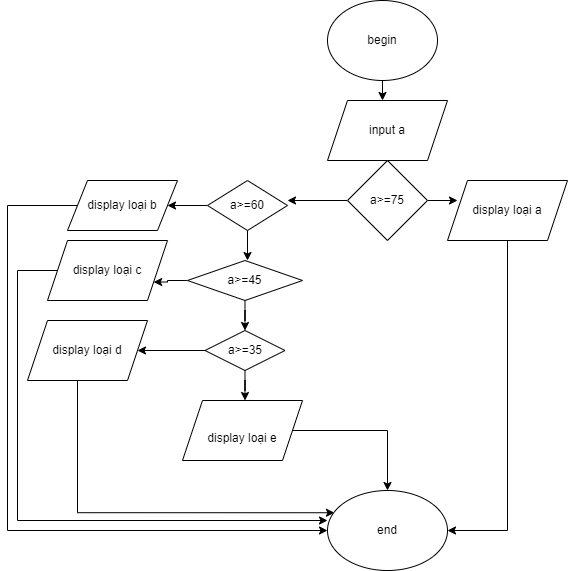

The diagram above was exported from draw.io. Its source (the exported page's mxGraphModel, read from the mxfile embedded in the PNG):
<mxGraphModel dx="1865" dy="513" grid="1" gridSize="10" guides="1" tooltips="1" connect="1" arrows="1" fold="1" page="1" pageScale="1" pageWidth="827" pageHeight="1169" math="0" shadow="0">
  <root>
    <mxCell id="0" />
    <mxCell id="1" parent="0" />
    <mxCell id="K8F9b4zHwhcNuVANUpEM-3" style="edgeStyle=orthogonalEdgeStyle;rounded=0;orthogonalLoop=1;jettySize=auto;html=1;exitX=0.5;exitY=1;exitDx=0;exitDy=0;" parent="1" source="K8F9b4zHwhcNuVANUpEM-1" edge="1">
      <mxGeometry relative="1" as="geometry">
        <mxPoint x="375" y="120" as="targetPoint" />
      </mxGeometry>
    </mxCell>
    <mxCell id="K8F9b4zHwhcNuVANUpEM-1" value="begin&lt;br&gt;" style="ellipse;whiteSpace=wrap;html=1;" parent="1" vertex="1">
      <mxGeometry x="320" y="20" width="110" height="80" as="geometry" />
    </mxCell>
    <mxCell id="X8-Wx9xX-9aewlWEBqsY-37" value="input a&lt;br&gt;" style="shape=parallelogram;perimeter=parallelogramPerimeter;whiteSpace=wrap;html=1;fixedSize=1;" vertex="1" parent="1">
      <mxGeometry x="320" y="120" width="120" height="60" as="geometry" />
    </mxCell>
    <mxCell id="X8-Wx9xX-9aewlWEBqsY-39" style="edgeStyle=orthogonalEdgeStyle;rounded=0;orthogonalLoop=1;jettySize=auto;html=1;" edge="1" parent="1" source="X8-Wx9xX-9aewlWEBqsY-38">
      <mxGeometry relative="1" as="geometry">
        <mxPoint x="450" y="220" as="targetPoint" />
      </mxGeometry>
    </mxCell>
    <mxCell id="X8-Wx9xX-9aewlWEBqsY-41" style="edgeStyle=orthogonalEdgeStyle;rounded=0;orthogonalLoop=1;jettySize=auto;html=1;" edge="1" parent="1" source="X8-Wx9xX-9aewlWEBqsY-38">
      <mxGeometry relative="1" as="geometry">
        <mxPoint x="280" y="220" as="targetPoint" />
      </mxGeometry>
    </mxCell>
    <mxCell id="X8-Wx9xX-9aewlWEBqsY-38" value="a&amp;gt;=75" style="rhombus;whiteSpace=wrap;html=1;" vertex="1" parent="1">
      <mxGeometry x="340" y="180" width="80" height="80" as="geometry" />
    </mxCell>
    <mxCell id="X8-Wx9xX-9aewlWEBqsY-62" style="edgeStyle=orthogonalEdgeStyle;rounded=0;orthogonalLoop=1;jettySize=auto;html=1;entryX=1;entryY=0.5;entryDx=0;entryDy=0;" edge="1" parent="1" source="X8-Wx9xX-9aewlWEBqsY-40" target="X8-Wx9xX-9aewlWEBqsY-60">
      <mxGeometry relative="1" as="geometry" />
    </mxCell>
    <mxCell id="X8-Wx9xX-9aewlWEBqsY-40" value="display loại a&lt;br&gt;" style="shape=parallelogram;perimeter=parallelogramPerimeter;whiteSpace=wrap;html=1;fixedSize=1;" vertex="1" parent="1">
      <mxGeometry x="440" y="200" width="120" height="60" as="geometry" />
    </mxCell>
    <mxCell id="X8-Wx9xX-9aewlWEBqsY-43" style="edgeStyle=orthogonalEdgeStyle;rounded=0;orthogonalLoop=1;jettySize=auto;html=1;exitX=0;exitY=0.5;exitDx=0;exitDy=0;entryX=1;entryY=0.5;entryDx=0;entryDy=0;" edge="1" parent="1" source="X8-Wx9xX-9aewlWEBqsY-42" target="X8-Wx9xX-9aewlWEBqsY-45">
      <mxGeometry relative="1" as="geometry">
        <mxPoint x="180" y="220" as="targetPoint" />
      </mxGeometry>
    </mxCell>
    <mxCell id="X8-Wx9xX-9aewlWEBqsY-47" style="edgeStyle=orthogonalEdgeStyle;rounded=0;orthogonalLoop=1;jettySize=auto;html=1;" edge="1" parent="1" source="X8-Wx9xX-9aewlWEBqsY-42">
      <mxGeometry relative="1" as="geometry">
        <mxPoint x="240" y="280" as="targetPoint" />
      </mxGeometry>
    </mxCell>
    <mxCell id="X8-Wx9xX-9aewlWEBqsY-42" value="a&amp;gt;=60" style="rhombus;whiteSpace=wrap;html=1;" vertex="1" parent="1">
      <mxGeometry x="200" y="200" width="80" height="50" as="geometry" />
    </mxCell>
    <mxCell id="X8-Wx9xX-9aewlWEBqsY-61" style="edgeStyle=orthogonalEdgeStyle;rounded=0;orthogonalLoop=1;jettySize=auto;html=1;" edge="1" parent="1" source="X8-Wx9xX-9aewlWEBqsY-45" target="X8-Wx9xX-9aewlWEBqsY-60">
      <mxGeometry relative="1" as="geometry">
        <mxPoint y="580" as="targetPoint" />
        <Array as="points">
          <mxPoint y="225" />
          <mxPoint y="550" />
        </Array>
      </mxGeometry>
    </mxCell>
    <mxCell id="X8-Wx9xX-9aewlWEBqsY-45" value="display loại b" style="shape=parallelogram;perimeter=parallelogramPerimeter;whiteSpace=wrap;html=1;fixedSize=1;" vertex="1" parent="1">
      <mxGeometry x="60" y="200" width="110" height="50" as="geometry" />
    </mxCell>
    <mxCell id="X8-Wx9xX-9aewlWEBqsY-49" style="edgeStyle=orthogonalEdgeStyle;rounded=0;orthogonalLoop=1;jettySize=auto;html=1;entryX=1;entryY=0.75;entryDx=0;entryDy=0;" edge="1" parent="1" source="X8-Wx9xX-9aewlWEBqsY-48" target="X8-Wx9xX-9aewlWEBqsY-50">
      <mxGeometry relative="1" as="geometry">
        <mxPoint x="160" y="300" as="targetPoint" />
      </mxGeometry>
    </mxCell>
    <mxCell id="X8-Wx9xX-9aewlWEBqsY-51" style="edgeStyle=orthogonalEdgeStyle;rounded=0;orthogonalLoop=1;jettySize=auto;html=1;" edge="1" parent="1" source="X8-Wx9xX-9aewlWEBqsY-48">
      <mxGeometry relative="1" as="geometry">
        <mxPoint x="237.5" y="350" as="targetPoint" />
      </mxGeometry>
    </mxCell>
    <mxCell id="X8-Wx9xX-9aewlWEBqsY-48" value="a&amp;gt;=45" style="rhombus;whiteSpace=wrap;html=1;" vertex="1" parent="1">
      <mxGeometry x="180" y="280" width="115" height="40" as="geometry" />
    </mxCell>
    <mxCell id="X8-Wx9xX-9aewlWEBqsY-64" style="edgeStyle=orthogonalEdgeStyle;rounded=0;orthogonalLoop=1;jettySize=auto;html=1;entryX=0;entryY=0.375;entryDx=0;entryDy=0;entryPerimeter=0;" edge="1" parent="1" source="X8-Wx9xX-9aewlWEBqsY-50" target="X8-Wx9xX-9aewlWEBqsY-60">
      <mxGeometry relative="1" as="geometry">
        <Array as="points">
          <mxPoint x="10" y="290" />
          <mxPoint x="10" y="540" />
        </Array>
      </mxGeometry>
    </mxCell>
    <mxCell id="X8-Wx9xX-9aewlWEBqsY-50" value="display loại c" style="shape=parallelogram;perimeter=parallelogramPerimeter;whiteSpace=wrap;html=1;fixedSize=1;" vertex="1" parent="1">
      <mxGeometry x="40" y="260" width="120" height="60" as="geometry" />
    </mxCell>
    <mxCell id="X8-Wx9xX-9aewlWEBqsY-53" style="edgeStyle=orthogonalEdgeStyle;rounded=0;orthogonalLoop=1;jettySize=auto;html=1;entryX=1;entryY=0.5;entryDx=0;entryDy=0;" edge="1" parent="1" source="X8-Wx9xX-9aewlWEBqsY-52" target="X8-Wx9xX-9aewlWEBqsY-54">
      <mxGeometry relative="1" as="geometry">
        <mxPoint x="160" y="370" as="targetPoint" />
      </mxGeometry>
    </mxCell>
    <mxCell id="X8-Wx9xX-9aewlWEBqsY-58" style="edgeStyle=orthogonalEdgeStyle;rounded=0;orthogonalLoop=1;jettySize=auto;html=1;" edge="1" parent="1" source="X8-Wx9xX-9aewlWEBqsY-52">
      <mxGeometry relative="1" as="geometry">
        <mxPoint x="237.5" y="420" as="targetPoint" />
      </mxGeometry>
    </mxCell>
    <mxCell id="X8-Wx9xX-9aewlWEBqsY-52" value="a&amp;gt;=35" style="rhombus;whiteSpace=wrap;html=1;" vertex="1" parent="1">
      <mxGeometry x="197.5" y="350" width="80" height="40" as="geometry" />
    </mxCell>
    <mxCell id="X8-Wx9xX-9aewlWEBqsY-66" style="edgeStyle=orthogonalEdgeStyle;rounded=0;orthogonalLoop=1;jettySize=auto;html=1;entryX=0.058;entryY=0.278;entryDx=0;entryDy=0;entryPerimeter=0;" edge="1" parent="1" source="X8-Wx9xX-9aewlWEBqsY-54" target="X8-Wx9xX-9aewlWEBqsY-60">
      <mxGeometry relative="1" as="geometry">
        <Array as="points">
          <mxPoint x="70" y="532" />
        </Array>
      </mxGeometry>
    </mxCell>
    <mxCell id="X8-Wx9xX-9aewlWEBqsY-54" value="display loại d" style="shape=parallelogram;perimeter=parallelogramPerimeter;whiteSpace=wrap;html=1;fixedSize=1;" vertex="1" parent="1">
      <mxGeometry x="20" y="340" width="120" height="60" as="geometry" />
    </mxCell>
    <mxCell id="X8-Wx9xX-9aewlWEBqsY-65" style="edgeStyle=orthogonalEdgeStyle;rounded=0;orthogonalLoop=1;jettySize=auto;html=1;entryX=0.5;entryY=0;entryDx=0;entryDy=0;" edge="1" parent="1" source="X8-Wx9xX-9aewlWEBqsY-59" target="X8-Wx9xX-9aewlWEBqsY-60">
      <mxGeometry relative="1" as="geometry" />
    </mxCell>
    <mxCell id="X8-Wx9xX-9aewlWEBqsY-59" value="&lt;br&gt;display loại e" style="shape=parallelogram;perimeter=parallelogramPerimeter;whiteSpace=wrap;html=1;fixedSize=1;" vertex="1" parent="1">
      <mxGeometry x="175" y="420" width="120" height="60" as="geometry" />
    </mxCell>
    <mxCell id="X8-Wx9xX-9aewlWEBqsY-60" value="end&lt;br&gt;" style="ellipse;whiteSpace=wrap;html=1;" vertex="1" parent="1">
      <mxGeometry x="320" y="510" width="120" height="80" as="geometry" />
    </mxCell>
  </root>
</mxGraphModel>